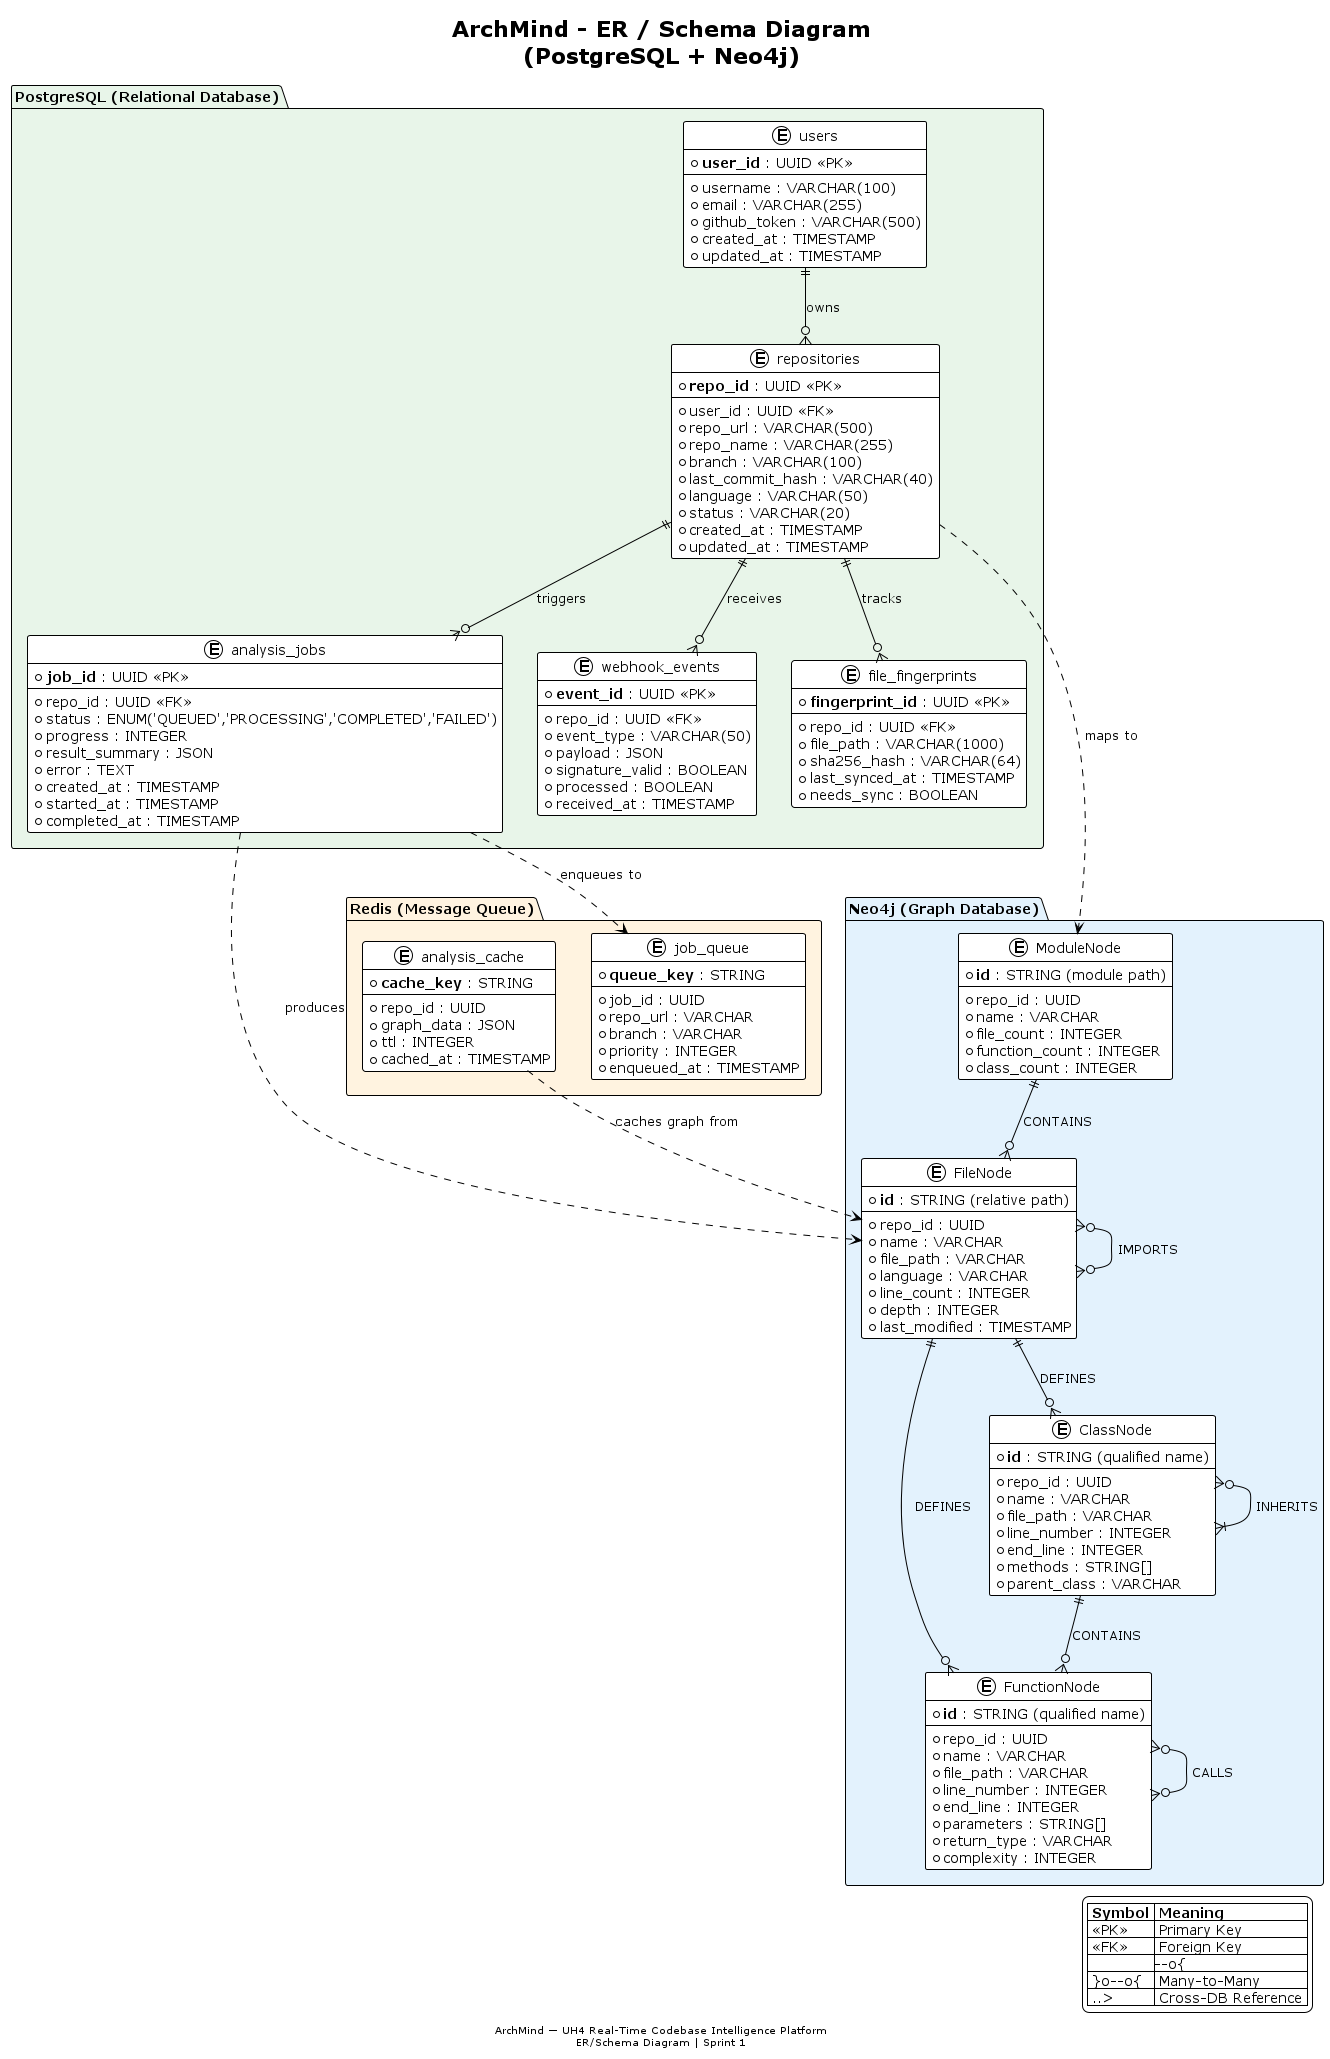

The diagram above was rendered by PlantUML. Its source (embedded in the PNG):
@startuml ArchMind_ER_Schema_Diagram

!theme plain
title ArchMind - ER / Schema Diagram\n(PostgreSQL + Neo4j)

' ──────────────────────────────────────────────
'  POSTGRESQL RELATIONAL SCHEMA
' ──────────────────────────────────────────────

package "PostgreSQL (Relational Database)" #E8F5E9 {

    entity "users" as users {
        * **user_id** : UUID <<PK>>
        --
        * username : VARCHAR(100)
        * email : VARCHAR(255)
        * github_token : VARCHAR(500)
        * created_at : TIMESTAMP
        * updated_at : TIMESTAMP
    }

    entity "repositories" as repos {
        * **repo_id** : UUID <<PK>>
        --
        * user_id : UUID <<FK>>
        * repo_url : VARCHAR(500)
        * repo_name : VARCHAR(255)
        * branch : VARCHAR(100)
        * last_commit_hash : VARCHAR(40)
        * language : VARCHAR(50)
        * status : VARCHAR(20)
        * created_at : TIMESTAMP
        * updated_at : TIMESTAMP
    }

    entity "analysis_jobs" as jobs {
        * **job_id** : UUID <<PK>>
        --
        * repo_id : UUID <<FK>>
        * status : ENUM('QUEUED','PROCESSING','COMPLETED','FAILED')
        * progress : INTEGER
        * result_summary : JSON
        * error : TEXT
        * created_at : TIMESTAMP
        * started_at : TIMESTAMP
        * completed_at : TIMESTAMP
    }

    entity "webhook_events" as webhooks {
        * **event_id** : UUID <<PK>>
        --
        * repo_id : UUID <<FK>>
        * event_type : VARCHAR(50)
        * payload : JSON
        * signature_valid : BOOLEAN
        * processed : BOOLEAN
        * received_at : TIMESTAMP
    }

    entity "file_fingerprints" as fingerprints {
        * **fingerprint_id** : UUID <<PK>>
        --
        * repo_id : UUID <<FK>>
        * file_path : VARCHAR(1000)
        * sha256_hash : VARCHAR(64)
        * last_synced_at : TIMESTAMP
        * needs_sync : BOOLEAN
    }

    ' PostgreSQL Relationships
    users ||--o{ repos : "owns"
    repos ||--o{ jobs : "triggers"
    repos ||--o{ webhooks : "receives"
    repos ||--o{ fingerprints : "tracks"
}

' ──────────────────────────────────────────────
'  NEO4J GRAPH SCHEMA
' ──────────────────────────────────────────────

package "Neo4j (Graph Database)" #E3F2FD {

    entity "FileNode" as filenode {
        * **id** : STRING (relative path)
        --
        * repo_id : UUID
        * name : VARCHAR
        * file_path : VARCHAR
        * language : VARCHAR
        * line_count : INTEGER
        * depth : INTEGER
        * last_modified : TIMESTAMP
    }

    entity "FunctionNode" as funcnode {
        * **id** : STRING (qualified name)
        --
        * repo_id : UUID
        * name : VARCHAR
        * file_path : VARCHAR
        * line_number : INTEGER
        * end_line : INTEGER
        * parameters : STRING[]
        * return_type : VARCHAR
        * complexity : INTEGER
    }

    entity "ClassNode" as classnode {
        * **id** : STRING (qualified name)
        --
        * repo_id : UUID
        * name : VARCHAR
        * file_path : VARCHAR
        * line_number : INTEGER
        * end_line : INTEGER
        * methods : STRING[]
        * parent_class : VARCHAR
    }

    entity "ModuleNode" as modnode {
        * **id** : STRING (module path)
        --
        * repo_id : UUID
        * name : VARCHAR
        * file_count : INTEGER
        * function_count : INTEGER
        * class_count : INTEGER
    }

    ' Neo4j Relationships (Edges)
    filenode ||--o{ funcnode : "DEFINES"
    filenode ||--o{ classnode : "DEFINES"
    filenode }o--o{ filenode : "IMPORTS"
    funcnode }o--o{ funcnode : "CALLS"
    classnode ||--o{ funcnode : "CONTAINS"
    classnode }o--|{ classnode : "INHERITS"
    modnode ||--o{ filenode : "CONTAINS"
}

' ──────────────────────────────────────────────
'  REDIS SCHEMA
' ──────────────────────────────────────────────

package "Redis (Message Queue)" #FFF3E0 {

    entity "job_queue" as jobqueue {
        * **queue_key** : STRING
        --
        * job_id : UUID
        * repo_url : VARCHAR
        * branch : VARCHAR
        * priority : INTEGER
        * enqueued_at : TIMESTAMP
    }

    entity "analysis_cache" as cache {
        * **cache_key** : STRING
        --
        * repo_id : UUID
        * graph_data : JSON
        * ttl : INTEGER
        * cached_at : TIMESTAMP
    }
}

' ──────────────────────────────────────────────
'  CROSS-DATABASE RELATIONSHIPS
' ──────────────────────────────────────────────

jobs ..> jobqueue : "enqueues to"
jobs ..> filenode : "produces"
repos ..> modnode : "maps to"
cache ..> filenode : "caches graph from"

legend right
    |= Symbol |= Meaning |
    | <<PK>> | Primary Key |
    | <<FK>> | Foreign Key |
    | ||--o{ | One-to-Many |
    | }o--o{ | Many-to-Many |
    | ..> | Cross-DB Reference |
endlegend

footer ArchMind — UH4 Real-Time Codebase Intelligence Platform\nER/Schema Diagram | Sprint 1

@enduml